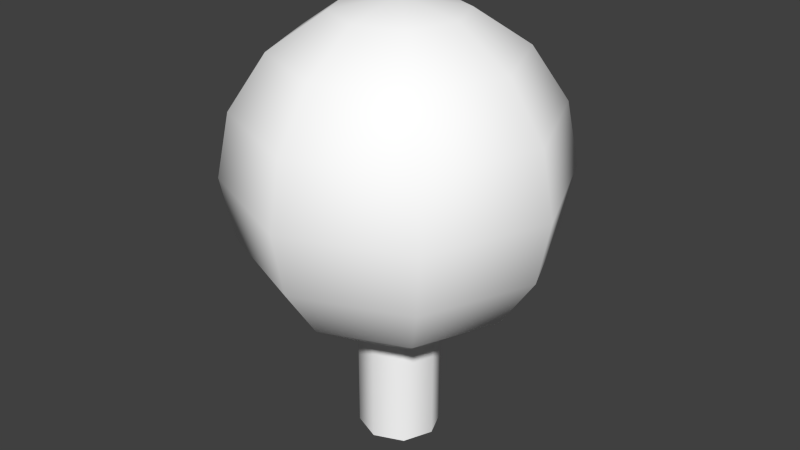 # Source: Tree.blend  (saved by Blender 2.71.5; exported with 4.5.12 LTS)
import bpy
from mathutils import Matrix  # noqa: F401  (used for matrix-valued properties, if any)

bpy.ops.wm.read_factory_settings(use_empty=True)
scene = bpy.context.scene
scene.name = 'Scene'

# ---- collections
col_collection_1 = bpy.data.collections.new('Collection 1'); scene.collection.children.link(col_collection_1)

# ---- materials (node trees are filled in below, after node groups)
mat_tree = bpy.data.materials.new('Tree')
mat_tree.alpha_threshold = 0.0
mat_tree.use_transparent_shadow = False
mat_tree.diffuse_color = (1.0, 1.0, 1.0, 1.0)
mat_tree.roughness = 0.5
mat_tree.specular_intensity = 0.25

# ---- material node trees

# ---- world
world_world = bpy.data.worlds.new('World'); scene.world = world_world
world_world.color = (0.05088, 0.05088, 0.05088)
world_world.use_sun_shadow = False
world_world.sun_shadow_jitter_overblur = 0.0
world_world.cycles.sampling_method = 'MANUAL'
world_world.cycles.sample_map_resolution = 256

# ---- meshes
me_tree = bpy.data.meshes.new('Tree')
me_tree.from_pydata([(0.0, 0.25, 0.0), (0.0, 0.25, 0.7244), (0.1768, 0.1768, 0.0), (0.1768, 0.1768, 0.7244), (0.25, -1.093e-08, 0.0), (0.25, -1.093e-08, 0.7244), (0.1768, -0.1768, 0.0), (0.1768, -0.1768, 0.7244), (-2.186e-08, -0.25, 0.0), (-2.186e-08, -0.25, 0.7244), (-0.1768, -0.1768, 0.0), (-0.1768, -0.1768, 0.7244), (-0.25, 2.981e-09, 0.0), (-0.25, 2.981e-09, 0.7244), (-0.1768, 0.1768, 0.0), (-0.1768, 0.1768, 0.7244), (-0.3827, 0.0, 2.596), (-0.7071, 0.0, 2.38), (-0.9239, 0.0, 2.055), (-1.0, 0.0, 1.672), (-0.9239, 0.0, 1.29), (-0.7071, 0.0, 0.9653), (-0.3827, 0.0, 0.7486), (-0.2706, 0.2706, 2.596), (-0.5, 0.5, 2.38), (-0.6533, 0.6533, 2.055), (-0.7071, 0.7071, 1.672), (-0.6533, 0.6533, 1.29), (-0.5, 0.5, 0.9653), (-0.2706, 0.2706, 0.7486), (-1.485e-07, 0.3827, 2.596), (-1.634e-07, 0.7071, 2.38), (-1.634e-07, 0.9239, 2.055), (-1.336e-07, 1.0, 1.672), (-1.634e-07, 0.9239, 1.29), (-1.634e-07, 0.7071, 0.9653), (-1.485e-07, 0.3827, 0.7486), (-2.578e-07, -1.068e-07, 2.672), (0.2706, 0.2706, 2.596), (0.5, 0.5, 2.38), (0.6533, 0.6533, 2.055), (0.7071, 0.7071, 1.672), (0.6533, 0.6533, 1.29), (0.5, 0.5, 0.9653), (0.2706, 0.2706, 0.7486), (-1.51e-07, 0.0, 0.6724), (0.3827, 1.244e-08, 2.596), (0.7071, 1.244e-08, 2.38), (0.9239, 4.224e-08, 2.055), (1.0, 1.244e-08, 1.672), (0.9239, 4.224e-08, 1.29), (0.7071, 1.244e-08, 0.9653), (0.3827, 1.244e-08, 0.7486), (0.2706, -0.2706, 2.596), (0.5, -0.5, 2.38), (0.6533, -0.6533, 2.055), (0.7071, -0.7071, 1.672), (0.6533, -0.6533, 1.29), (0.5, -0.5, 0.9653), (0.2706, -0.2706, 0.7486), (-1.634e-07, -0.3827, 2.596), (-1.634e-07, -0.7071, 2.38), (-1.038e-07, -0.9239, 2.055), (-1.634e-07, -1.0, 1.672), (-1.038e-07, -0.9239, 1.29), (-1.634e-07, -0.7071, 0.9653), (-1.634e-07, -0.3827, 0.7486), (-0.2706, -0.2706, 2.596), (-0.5, -0.5, 2.38), (-0.6533, -0.6533, 2.055), (-0.7071, -0.7071, 1.672), (-0.6533, -0.6533, 1.29), (-0.5, -0.5, 0.9653), (-0.2706, -0.2706, 0.7486)], [], [(0, 1, 3, 2), (2, 3, 5, 4), (4, 5, 7, 6), (6, 7, 9, 8), (8, 9, 11, 10), (10, 11, 13, 12), (12, 13, 15, 14), (14, 15, 1, 0), (22, 21, 28, 29), (21, 20, 27, 28), (20, 19, 26, 27), (19, 18, 25, 26), (18, 17, 24, 25), (17, 16, 23, 24), (29, 28, 35, 36), (28, 27, 34, 35), (27, 26, 33, 34), (26, 25, 32, 33), (25, 24, 31, 32), (24, 23, 30, 31), (36, 35, 43, 44), (35, 34, 42, 43), (34, 33, 41, 42), (33, 32, 40, 41), (32, 31, 39, 40), (31, 30, 38, 39), (44, 43, 51, 52), (43, 42, 50, 51), (42, 41, 49, 50), (41, 40, 48, 49), (40, 39, 47, 48), (39, 38, 46, 47), (52, 51, 58, 59), (51, 50, 57, 58), (50, 49, 56, 57), (49, 48, 55, 56), (48, 47, 54, 55), (47, 46, 53, 54), (59, 58, 65, 66), (58, 57, 64, 65), (57, 56, 63, 64), (56, 55, 62, 63), (55, 54, 61, 62), (54, 53, 60, 61), (66, 65, 72, 73), (65, 64, 71, 72), (64, 63, 70, 71), (63, 62, 69, 70), (62, 61, 68, 69), (61, 60, 67, 68), (45, 22, 29), (16, 37, 23), (45, 29, 36), (23, 37, 30), (45, 36, 44), (30, 37, 38), (45, 44, 52), (38, 37, 46), (45, 52, 59), (46, 37, 53), (45, 59, 66), (53, 37, 60), (45, 66, 73), (60, 37, 67), (45, 73, 22), (73, 72, 21, 22), (72, 71, 20, 21), (71, 70, 19, 20), (70, 69, 18, 19), (69, 68, 17, 18), (68, 67, 16, 17), (67, 37, 16)])
me_tree.polygons.foreach_set('use_smooth', [True] * 72)
_uv = me_tree.uv_layers.new(name='UVMap')
_uv.uv.foreach_set('vector', [0.875, 2.98e-08, 0.875, 0.25, 0.75, 0.25, 0.75, 0.0, 0.75, 0.0, 0.75, 0.25, 0.625, 0.25, 0.625, 2.98e-08, 0.625, 2.98e-08, 0.625, 0.25, 0.5, 0.25, 0.5, 2.98e-08, 0.5, 2.98e-08, 0.5, 0.25, 0.375, 0.25, 0.375, 2.98e-08, 0.375, 2.98e-08, 0.375, 0.25, 0.25, 0.25, 0.25, 2.98e-08, 0.25, 2.98e-08, 0.25, 0.25, 0.125, 0.25, 0.125, 2.98e-08, 0.125, 2.98e-08, 0.125, 0.25, 0.0, 0.25, 5.96e-08, 2.98e-08, 1.0, 2.98e-08, 1.0, 0.25, 0.875, 0.25, 0.875, 2.98e-08, 1.0, 0.3477, 1.0, 0.4609, 0.8672, 0.4609, 0.8672, 0.3477, 1.0, 0.4609, 1.0, 0.5469, 0.8672, 0.5469, 0.8672, 0.4609, 1.0, 0.5469, 1.0, 0.6289, 0.8672, 0.6289, 0.8672, 0.5469, 1.0, 0.6289, 1.0, 0.7109, 0.8672, 0.7109, 0.8672, 0.6289, 1.0, 0.7109, 1.0, 0.8047, 0.8672, 0.8047, 0.8672, 0.7109, 1.0, 0.8047, 1.0, 0.9023, 0.8672, 0.9023, 0.8672, 0.8047, 0.8672, 0.3477, 0.8672, 0.4609, 0.7461, 0.4609, 0.7461, 0.3477, 0.8672, 0.4609, 0.8672, 0.5469, 0.7461, 0.5469, 0.7461, 0.4609, 0.8672, 0.5469, 0.8672, 0.6289, 0.7461, 0.6289, 0.7461, 0.5469, 0.8672, 0.6289, 0.8672, 0.7109, 0.7461, 0.7109, 0.7461, 0.6289, 0.8672, 0.7109, 0.8672, 0.8047, 0.7461, 0.8047, 0.7461, 0.7109, 0.8672, 0.8047, 0.8672, 0.9023, 0.7461, 0.9023, 0.7461, 0.8047, 0.7461, 0.3477, 0.7461, 0.4609, 0.6211, 0.4609, 0.6211, 0.3477, 0.7461, 0.4609, 0.7461, 0.5469, 0.6211, 0.5469, 0.6211, 0.4609, 0.7461, 0.5469, 0.7461, 0.6289, 0.6211, 0.6289, 0.6211, 0.5469, 0.7461, 0.6289, 0.7461, 0.7109, 0.6211, 0.7109, 0.6211, 0.6289, 0.7461, 0.7109, 0.7461, 0.8047, 0.6211, 0.8047, 0.6211, 0.7109, 0.7461, 0.8047, 0.7461, 0.9023, 0.6211, 0.9023, 0.6211, 0.8047, 0.6211, 0.3477, 0.6211, 0.4609, 0.5, 0.4609, 0.5, 0.3477, 0.6211, 0.4609, 0.6211, 0.5469, 0.5, 0.5469, 0.5, 0.4609, 0.6211, 0.5469, 0.6211, 0.6289, 0.5, 0.6289, 0.5, 0.5469, 0.6211, 0.6289, 0.6211, 0.7109, 0.5, 0.7109, 0.5, 0.6289, 0.6211, 0.7109, 0.6211, 0.8047, 0.5, 0.8047, 0.5, 0.7109, 0.6211, 0.8047, 0.6211, 0.9023, 0.5, 0.9023, 0.5, 0.8047, 0.5, 0.3477, 0.5, 0.4609, 0.375, 0.4609, 0.375, 0.3477, 0.5, 0.4609, 0.5, 0.5469, 0.375, 0.5469, 0.375, 0.4609, 0.5, 0.5469, 0.5, 0.6289, 0.375, 0.6289, 0.375, 0.5469, 0.5, 0.6289, 0.5, 0.7109, 0.375, 0.7109, 0.375, 0.6289, 0.5, 0.7109, 0.5, 0.8047, 0.375, 0.8047, 0.375, 0.7109, 0.5, 0.8047, 0.5, 0.9023, 0.375, 0.9023, 0.375, 0.8047, 0.375, 0.3477, 0.375, 0.4609, 0.2539, 0.4609, 0.2539, 0.3477, 0.375, 0.4609, 0.375, 0.5469, 0.2539, 0.5469, 0.2539, 0.4609, 0.375, 0.5469, 0.375, 0.6289, 0.2539, 0.6289, 0.2539, 0.5469, 0.375, 0.6289, 0.375, 0.7109, 0.2539, 0.7109, 0.2539, 0.6289, 0.375, 0.7109, 0.375, 0.8047, 0.2539, 0.8047, 0.2539, 0.7109, 0.375, 0.8047, 0.375, 0.9023, 0.2539, 0.9023, 0.2539, 0.8047, 0.2539, 0.3477, 0.2539, 0.4609, 0.1289, 0.4609, 0.1289, 0.3477, 0.2539, 0.4609, 0.2539, 0.5469, 0.1289, 0.5469, 0.1289, 0.4609, 0.2539, 0.5469, 0.2539, 0.6289, 0.1289, 0.6289, 0.1289, 0.5469, 0.2539, 0.6289, 0.2539, 0.7109, 0.1289, 0.7109, 0.1289, 0.6289, 0.2539, 0.7109, 0.2539, 0.8047, 0.1289, 0.8047, 0.1289, 0.7109, 0.2539, 0.8047, 0.2539, 0.9023, 0.1289, 0.9023, 0.1289, 0.8047, 1.0, 0.25, 1.0, 0.3477, 0.8672, 0.3477, 1.0, 0.9023, 1.0, 1.0, 0.8672, 0.9023, 1.0, 0.25, 0.8672, 0.3477, 0.7461, 0.3477, 0.8672, 0.9023, 1.0, 1.0, 0.7461, 0.9023, 1.0, 0.25, 0.7461, 0.3477, 0.6211, 0.3477, 0.7461, 0.9023, 1.0, 1.0, 0.6211, 0.9023, 1.0, 0.25, 0.6211, 0.3477, 0.5, 0.3477, 0.6211, 0.9023, 1.0, 1.0, 0.5, 0.9023, 0.0, 0.25, 0.5, 0.3477, 0.375, 0.3477, 0.5, 0.9023, 0.0, 1.0, 0.375, 0.9023, 0.0, 0.25, 0.375, 0.3477, 0.2539, 0.3477, 0.375, 0.9023, 0.0, 1.0, 0.2539, 0.9023, 0.0, 0.25, 0.2539, 0.3477, 0.1289, 0.3477, 0.2539, 0.9023, 0.0, 1.0, 0.1289, 0.9023, 0.0, 0.25, 0.1289, 0.3477, 0.0, 0.3477, 0.1289, 0.3477, 0.1289, 0.4609, 0.0, 0.4609, 0.0, 0.3477, 0.1289, 0.4609, 0.1289, 0.5469, 0.0, 0.5469, 0.0, 0.4609, 0.1289, 0.5469, 0.1289, 0.6289, 0.0, 0.6289, 0.0, 0.5469, 0.1289, 0.6289, 0.1289, 0.7109, 0.0, 0.7109, 0.0, 0.6289, 0.1289, 0.7109, 0.1289, 0.8047, 0.0, 0.8047, 0.0, 0.7109, 0.1289, 0.8047, 0.1289, 0.9023, 0.0, 0.9023, 0.0, 0.8047, 0.1289, 0.9023, 0.0, 1.0, 0.0, 0.9023])
me_tree.materials.append(mat_tree)
me_tree.use_remesh_preserve_volume = False
me_tree.use_remesh_preserve_attributes = False
me_tree.use_mirror_vertex_groups = False
me_tree.update()

# ---- objects
ob_tree = bpy.data.objects.new('Tree', me_tree)

# ---- transforms, parenting, visibility, modifiers, constraints
ob_tree.location = (0.0, 0.0, 0.0)
ob_tree.lineart.crease_threshold = 0.0

# ---- collection membership
col_collection_1.objects.link(ob_tree)

# ---- scene / render settings (as saved in the file)
scene.frame_start = 1; scene.frame_end = 250; scene.frame_set(1)
scene.render.engine = 'BLENDER_EEVEE_NEXT'
scene.render.resolution_percentage = 50
scene.render.dither_intensity = 0.0
scene.cycles.use_denoising = False
scene.cycles.samples = 10
scene.cycles.sampling_pattern = 'TABULATED_SOBOL'
scene.cycles.light_sampling_threshold = 0.0
scene.cycles.use_adaptive_sampling = False
scene.cycles.use_light_tree = False
scene.cycles.blur_glossy = 0.0
scene.cycles.pixel_filter_type = 'GAUSSIAN'
scene.cycles.sample_clamp_indirect = 0.0
scene.view_settings.view_transform = 'Standard'
bpy.context.view_layer.update()

# ---- added for rendering (the .blend has no active camera and no usable light): camera, sun
cam_auto = bpy.data.cameras.new('AutoCamera')
cam_auto.lens = 50.0
cam_auto.sensor_width = 36.0
cam_auto.clip_end = 1000.0
ob_auto_camera = bpy.data.objects.new('AutoCamera', cam_auto)
scene.collection.objects.link(ob_auto_camera)
ob_auto_camera.location = (3.6003, -4.32036, 4.21646)
ob_auto_camera.rotation_euler = (1.09748, -7.21219e-08, 0.694738)
scene.camera = ob_auto_camera
light_auto_sun = bpy.data.lights.new('AutoSun', 'SUN')
light_auto_sun.energy = 3.0
light_auto_sun.angle = 0.0523599
ob_auto_sun = bpy.data.objects.new('AutoSun', light_auto_sun)
scene.collection.objects.link(ob_auto_sun)
ob_auto_sun.rotation_euler = (0.872665, 0.174533, 0.523599)
bpy.context.view_layer.update()
